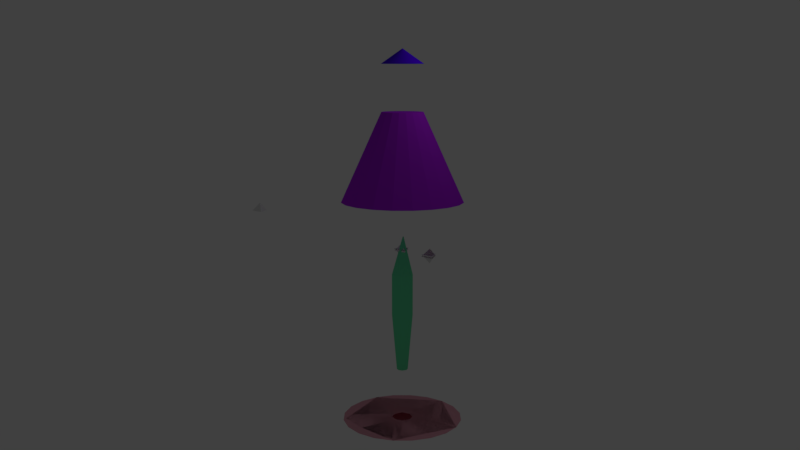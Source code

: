 # Source: movie.blend  (saved by Blender 2.78.0; exported with 4.5.12 LTS)
import bpy
from mathutils import Matrix  # noqa: F401  (used for matrix-valued properties, if any)

bpy.ops.wm.read_factory_settings(use_empty=True)
scene = bpy.context.scene
scene.name = 'Scene'

# ---- collections
col_collection_1 = bpy.data.collections.new('Collection 1'); scene.collection.children.link(col_collection_1)

# ---- materials (node trees are filled in below, after node groups)
mat_material_003 = bpy.data.materials.new('Material.003')
mat_material_003.alpha_threshold = 0.0
mat_material_003.use_transparent_shadow = False
mat_material_003.diffuse_color = (0.1422, 0.8, 0.3824, 1.0)
mat_material_003.specular_color = (0.5797, 0.004394, 1.0)
mat_material_003.roughness = 0.5
mat_material_003.specular_intensity = 1.0
mat_material = bpy.data.materials.new('Material')
mat_material.alpha_threshold = 0.0
mat_material.use_transparent_shadow = False
mat_material.diffuse_color = (0.8, 0.004222, 0.6028, 1.0)
mat_material.roughness = 0.5
mat_material_004 = bpy.data.materials.new('Material.004')
mat_material_004.alpha_threshold = 0.0
mat_material_004.use_transparent_shadow = False
mat_material_004.diffuse_color = (0.8, 0.3742, 0.4533, 1.0)
mat_material_004.specular_color = (0.04092, 0.0, 1.0)
mat_material_004.roughness = 0.5
mat_material_004.specular_intensity = 1.0
mat_material_001 = bpy.data.materials.new('Material.001')
mat_material_001.alpha_threshold = 0.0
mat_material_001.use_transparent_shadow = False
mat_material_001.diffuse_color = (0.4272, 0.01701, 0.8, 1.0)
mat_material_001.specular_color = (1.0, 0.2239, 0.0)
mat_material_001.roughness = 0.5
mat_material_001.specular_intensity = 1.0
mat_material_002 = bpy.data.materials.new('Material.002')
mat_material_002.alpha_threshold = 0.0
mat_material_002.use_transparent_shadow = False
mat_material_002.diffuse_color = (0.0673, 0.0, 0.8, 1.0)
mat_material_002.specular_color = (1.0, 0.5225, 0.05179)
mat_material_002.roughness = 0.5
mat_material_002.specular_intensity = 1.0

# ---- material node trees

# ---- world
world_world = bpy.data.worlds.new('World'); scene.world = world_world
world_world.color = (0.05088, 0.05088, 0.05088)
world_world.use_sun_shadow = False
world_world.sun_shadow_jitter_overblur = 0.0
world_world.cycles.sampling_method = 'MANUAL'

# ---- cameras
cam_camera = bpy.data.cameras.new('Camera')
cam_camera.clip_end = 100.0
cam_camera.lens = 35.0
cam_camera.sensor_width = 32.0
cam_camera.sensor_height = 18.0
cam_camera.ortho_scale = 7.314
cam_camera.dof.focus_distance = 0.0
cam_camera.dof.aperture_fstop = 128.0

# ---- lights
light_lamp = bpy.data.lights.new('Lamp', 'POINT')
light_lamp.transmission_factor = 0.0
light_lamp.cutoff_distance = 30.0
light_lamp.energy = 100.0
light_lamp.shadow_buffer_clip_start = 1.001
light_lamp.shadow_soft_size = 0.1
light_lamp.shadow_maximum_resolution = 0.006
light_lamp.use_absolute_resolution = True

# ---- meshes
me_cylinder = bpy.data.meshes.new('Cylinder')
me_cylinder.from_pydata([(0.0, 1.0, -1.0), (0.0, 1.0, 1.0), (0.7071, 0.7071, -1.0), (0.7071, 0.7071, 1.0), (1.0, -4.371e-08, -1.0), (1.0, -4.371e-08, 1.0), (0.7071, -0.7071, -1.0), (0.7071, -0.7071, 1.0), (-8.742e-08, -1.0, -1.0), (-8.742e-08, -1.0, 1.0), (-0.7071, -0.7071, -1.0), (-0.7071, -0.7071, 1.0), (-1.0, 1.192e-08, -1.0), (-1.0, 1.192e-08, 1.0), (-0.7071, 0.7071, -1.0), (-0.7071, 0.7071, 1.0), (0.207, -0.03901, 2.873), (0.1762, -0.02627, 2.873), (0.2197, -0.06976, 2.873), (0.207, -0.1005, 2.873), (0.1762, -0.1132, 2.873), (0.1455, -0.1005, 2.873), (0.1327, -0.06976, 2.873), (0.1455, -0.03901, 2.873), (0.0, 1.0, -1.0), (0.7071, 0.7071, -1.0), (1.0, -4.371e-08, -1.0), (0.7071, -0.7071, -1.0), (-8.742e-08, -1.0, -1.0), (-0.7071, -0.7071, -1.0), (-1.0, 1.192e-08, -1.0), (-0.7071, 0.7071, -1.0), (-3.496e-09, 0.5308, -3.739), (0.3754, 0.3754, -3.739), (0.5308, -2.32e-08, -3.739), (0.3754, -0.3754, -3.739), (-4.99e-08, -0.5308, -3.739), (-0.3754, -0.3754, -3.739), (-0.5308, 6.33e-09, -3.739), (-0.3754, 0.3754, -3.739)], [], [(0, 1, 3, 2), (2, 3, 5, 4), (4, 5, 7, 6), (6, 7, 9, 8), (8, 9, 11, 10), (10, 11, 13, 12), (7, 5, 18, 19), (12, 13, 15, 14), (14, 15, 1, 0), (14, 0, 24, 31), (16, 17, 23, 22, 21, 20, 19, 18), (13, 11, 21, 22), (9, 7, 19, 20), (15, 13, 22, 23), (5, 3, 16, 18), (11, 9, 20, 21), (1, 15, 23, 17), (3, 1, 17, 16), (28, 29, 37, 36), (0, 2, 25, 24), (4, 6, 27, 26), (10, 12, 30, 29), (6, 8, 28, 27), (12, 14, 31, 30), (2, 4, 26, 25), (8, 10, 29, 28), (32, 33, 34, 35, 36, 37, 38, 39), (26, 27, 35, 34), (24, 25, 33, 32), (31, 24, 32, 39), (29, 30, 38, 37), (27, 28, 36, 35), (25, 26, 34, 33), (30, 31, 39, 38)])
me_cylinder.materials.append(mat_material_003)
me_cylinder.use_remesh_preserve_volume = False
me_cylinder.use_remesh_preserve_attributes = False
me_cylinder.use_mirror_vertex_groups = False
me_cylinder.update()
me_cone_011 = bpy.data.meshes.new('Cone.011')
me_cone_011.from_pydata([(0.0, 0.4, -0.2), (0.0, 0.0, 0.2), (0.3464, -0.2, -0.2), (-0.3464, -0.2, -0.2)], [], [(0, 1, 2), (2, 1, 3), (3, 1, 0), (0, 2, 3)])
me_cone_011.materials.append(mat_material)
me_cone_011.use_remesh_preserve_volume = False
me_cone_011.use_remesh_preserve_attributes = False
me_cone_011.use_mirror_vertex_groups = False
me_cone_011.update()
me_cone_012 = bpy.data.meshes.new('Cone.012')
me_cone_012.from_pydata([(-1.788e-08, 0.4, -0.1), (1.788e-08, -4.54e-10, -0.5), (-0.3464, -0.2, -0.1), (0.3464, -0.2, -0.1), (0.0, 0.4, -0.2), (0.0, 0.0, 0.2), (0.3464, -0.2, -0.2), (-0.3464, -0.2, -0.2), (-1.341e-08, 0.35, -0.15), (-0.3031, -0.175, -0.15), (-8.941e-09, 0.3, -0.2), (-0.2598, -0.15, -0.2), (0.0, 0.3, -0.1), (0.2598, -0.15, -0.1), (-0.2598, -0.15, -0.1), (0.3031, -0.175, -0.15), (0.2598, -0.15, -0.2)], [], [(0, 8, 9, 2), (2, 9, 15, 3), (3, 15, 8, 0), (0, 2, 14, 12, 13, 3), (4, 8, 15, 6), (6, 15, 9, 7), (7, 9, 8, 4), (4, 6, 16, 10, 11, 7), (10, 16, 1), (16, 11, 1), (11, 10, 1), (7, 11, 16, 6), (12, 14, 5), (13, 12, 5), (14, 13, 5), (3, 13, 14, 2)])
me_cone_012.use_remesh_preserve_volume = False
me_cone_012.use_remesh_preserve_attributes = False
me_cone_012.use_mirror_vertex_groups = False
me_cone_012.update()
me_cone_010 = bpy.data.meshes.new('Cone.010')
me_cone_010.from_pydata([(0.0, 0.4, -0.2), (0.0, 0.0, 0.2), (0.3464, -0.2, -0.2), (-0.3464, -0.2, -0.2)], [], [(0, 1, 2), (2, 1, 3), (3, 1, 0), (0, 2, 3)])
me_cone_010.use_remesh_preserve_volume = False
me_cone_010.use_remesh_preserve_attributes = False
me_cone_010.use_mirror_vertex_groups = False
me_cone_010.update()
me_cone_009 = bpy.data.meshes.new('Cone.009')
me_cone_009.from_pydata([(0.0, 0.4, -0.2), (0.0, 0.0, 0.2), (0.3464, -0.2, -0.2), (-0.3464, -0.2, -0.2)], [], [(0, 1, 2), (2, 1, 3), (3, 1, 0), (0, 2, 3)])
me_cone_009.use_remesh_preserve_volume = False
me_cone_009.use_remesh_preserve_attributes = False
me_cone_009.use_mirror_vertex_groups = False
me_cone_009.update()
me_cone_008 = bpy.data.meshes.new('Cone.008')
me_cone_008.from_pydata([(0.0, 0.4, -0.2), (0.0, 0.0, 0.2), (0.3464, -0.2, -0.2), (-0.3464, -0.2, -0.2)], [], [(0, 1, 2), (2, 1, 3), (3, 1, 0), (0, 2, 3)])
me_cone_008.use_remesh_preserve_volume = False
me_cone_008.use_remesh_preserve_attributes = False
me_cone_008.use_mirror_vertex_groups = False
me_cone_008.update()
me_cone_006 = bpy.data.meshes.new('Cone.006')
me_cone_006.from_pydata([(0.0, 0.4, -0.2), (0.0, 0.0, 0.2), (0.3464, -0.2, -0.2), (-0.3464, -0.2, -0.2)], [], [(0, 1, 2), (2, 1, 3), (3, 1, 0), (0, 2, 3)])
me_cone_006.use_remesh_preserve_volume = False
me_cone_006.use_remesh_preserve_attributes = False
me_cone_006.use_mirror_vertex_groups = False
me_cone_006.update()
me_cone_004 = bpy.data.meshes.new('Cone.004')
me_cone_004.from_pydata([(0.0, 0.4, -0.2), (0.0, 0.0, 0.2), (0.3464, -0.2, -0.2), (-0.3464, -0.2, -0.2)], [], [(0, 1, 2), (2, 1, 3), (3, 1, 0), (0, 2, 3)])
me_cone_004.use_remesh_preserve_volume = False
me_cone_004.use_remesh_preserve_attributes = False
me_cone_004.use_mirror_vertex_groups = False
me_cone_004.update()
me_cone_003 = bpy.data.meshes.new('Cone.003')
me_cone_003.from_pydata([(-3.004e-09, 1.0, -1.0), (0.9511, 0.309, -1.0), (0.5878, -0.809, -1.0), (-0.5878, -0.809, -1.0), (-0.9511, 0.309, -1.0), (0.0, 1.0, -1.0), (0.309, 0.9511, -1.0), (0.5878, 0.809, -1.0), (0.809, 0.5878, -1.0), (0.9511, 0.309, -1.0), (1.0, -3.219e-07, -1.0), (0.9511, -0.309, -1.0), (0.809, -0.5878, -1.0), (0.5878, -0.809, -1.0), (0.309, -0.9511, -1.0), (-3.258e-07, -1.0, -1.0), (-0.309, -0.9511, -1.0), (-0.5878, -0.809, -1.0), (-0.809, -0.5878, -1.0), (-0.9511, -0.309, -1.0), (-1.0, 6.874e-07, -1.0), (-0.9511, 0.309, -1.0), (-0.809, 0.5878, -1.0), (-0.5878, 0.809, -1.0), (-0.309, 0.9511, -1.0), (-0.06736, 0.9511, -1.0), (0.06736, 0.9511, -1.0), (0.8837, 0.358, -1.0), (0.8996, 0.309, -1.0), (-0.5792, 0.5792, -1.0), (-0.7755, 0.309, -1.0), (0.809, 0.309, -1.0), (-0.8837, 0.358, -1.0), (0.9253, 0.2298, -1.0), (0.6739, -0.5439, -1.0), (0.05425, -0.3425, -1.0), (0.809, 0.2058, -1.0), (0.1281, -0.809, -1.0), (-0.4122, -0.809, -1.0), (-0.5462, -0.7788, -1.0), (0.6135, -0.7298, -1.0), (-0.833, -0.05425, -1.0), (0.4316, -0.06836, -1.0), (-0.9253, 0.2298, -1.0), (-0.4729, -0.7255, -1.0), (-0.6135, -0.7298, -1.0), (0.4308, -0.313, -0.06504), (0.5325, -3.014e-07, -0.06504), (0.4362, -0.1417, 0.08272), (-0.4308, 0.313, -0.06504), (-0.2696, 0.371, 0.08272), (-0.1646, 0.5065, -0.06504), (-0.5325, 2.36e-07, -0.06504), (-0.4362, -0.1417, 0.08272), (-0.4308, -0.313, -0.06504), (0.1646, -0.5065, -0.06504), (-1.494e-07, -0.4586, 0.08272), (-0.1646, -0.5065, -0.06504), (-0.5045, -0.809, -1.0), (0.5045, -0.809, -1.0), (0.1646, 0.5065, -0.06504), (0.2696, 0.371, 0.08272), (0.4308, 0.313, -0.06504), (-0.6135, -0.7298, -1.0), (0.06736, 0.9511, -1.0), (-0.8837, 0.358, -1.0), (0.9253, 0.2298, -1.0), (0.5045, -0.809, -1.0), (0.1246, -0.1715, 0.9699), (0.3422, -0.1112, 0.388), (-2.873e-08, -0.3598, 0.388), (-3.004e-09, 0.212, 0.9699), (-0.2115, 0.2911, 0.388), (0.2115, 0.2911, 0.388), (-0.2016, 0.06552, 0.9699), (-0.3422, -0.1112, 0.388), (-0.1246, -0.1715, 0.9699), (0.2016, 0.06552, 0.9699), (0.1215, -0.1215, 1.281), (0.1215, -0.1215, -1.0), (0.1215, -0.1215, -1.0), (-3.09e-09, -0.1718, 1.507), (2.704e-08, -0.1718, -1.0), (2.704e-08, -0.1718, -1.0), (0.1215, 0.1215, 1.404), (0.09596, 0.1321, 1.558), (0.1215, 0.1215, -1.0), (0.1215, 0.1215, -1.0), (-1.521e-08, 0.1718, 1.266), (1.202e-08, 0.1718, -1.0), (1.202e-08, 0.1718, -1.0), (0.1718, 2.049e-09, 1.328), (0.1514, -0.04921, 1.582), (0.1718, 2.049e-09, -1.0), (0.1718, 2.049e-09, -1.0), (-0.1215, 0.1215, 1.404), (-0.1215, 0.1215, -1.0), (-0.1215, 0.1215, -1.0), (-0.1718, -7.511e-09, 1.328), (-0.1718, -7.511e-09, -1.0), (-0.1718, -7.511e-09, -1.0), (-0.09596, 0.1321, 1.558), (-0.1514, -0.04921, 1.582), (-0.1215, -0.1215, 1.281), (-0.1215, -0.1215, -1.0), (-0.1215, -0.1215, -1.0)], [(0, 25), (4, 32), (2, 40), (1, 33), (3, 39), (43, 30), (21, 43), (1, 9), (17, 45)], [(0, 26, 27, 1, 64), (1, 77, 69, 68, 2, 46, 48, 47), (2, 59, 37, 38, 58, 3, 67), (3, 76, 75, 74, 4, 52, 53, 54), (4, 74, 72, 71, 0, 51, 50, 49), (0, 64, 1, 66, 94, 87, 90, 97, 100, 4, 65), (6, 60, 61, 7), (7, 61, 62, 8), (8, 62, 9), (10, 47, 48, 11), (11, 48, 46, 12), (12, 46, 13), (14, 55, 56, 15), (15, 56, 57, 16), (16, 57, 17), (18, 54, 53, 19), (19, 53, 52, 20), (20, 52, 21), (21, 49, 22), (22, 49, 50, 23), (23, 50, 51, 24), (24, 51, 5), (5, 6, 7, 8, 9, 27, 26), (60, 6, 5), (3, 57, 56, 55, 2, 68, 70, 76), (3, 45, 41, 43, 4, 63), (47, 10, 9), (55, 14, 13), (62, 61, 60, 0, 71, 73, 77, 1), (54, 18, 17), (26, 27, 9, 33, 34, 93, 86, 89, 96, 99, 20, 21, 32, 29, 25, 5), (5, 25, 29, 32, 21, 22, 23, 24), (17, 58, 38, 37, 59, 13, 14, 15, 16), (13, 40, 34, 33, 9, 10, 11, 12), (47, 48, 46, 2, 66, 1), (49, 50, 51, 0, 65, 4), (70, 68, 69, 92, 78, 81), (75, 76, 70, 81, 103, 102), (72, 74, 75, 102, 98, 95, 101), (69, 77, 73, 85, 84, 91, 92), (73, 71, 72, 101, 88, 85), (20, 99, 104, 82, 79, 93, 34, 40, 37, 38, 39, 17, 18, 19), (4, 100, 105, 83, 80, 94, 66, 2, 67, 3, 63)])
me_cone_003.materials.append(mat_material_004)
me_cone_003.use_remesh_preserve_volume = False
me_cone_003.use_remesh_preserve_attributes = False
me_cone_003.use_mirror_vertex_groups = False
me_cone_003.update()
me_cylinder_002 = bpy.data.meshes.new('Cylinder.002')
me_cylinder_002.from_pydata([(0.0, 0.5, -0.9524), (0.3536, 0.3536, -0.9524), (0.5, -2.186e-08, -0.9524), (0.3536, -0.3536, -0.9524), (-4.371e-08, -0.5, -0.9524), (-0.3536, -0.3536, -0.9524), (-0.5, 5.962e-09, -0.9524), (-0.3536, 0.3536, -0.9524), (0.1035, -0.0195, -0.06049), (0.08812, -0.01313, -0.06049), (0.1099, -0.03488, -0.06049), (0.1035, -0.05025, -0.06049), (0.08812, -0.05662, -0.06049), (0.07274, -0.05025, -0.06049), (0.06637, -0.03488, -0.06049), (0.07274, -0.0195, -0.06049), (-1.117e-07, 2.923, -1.0), (0.0, 1.0, 1.0), (0.9032, 2.78, -1.0), (0.309, 0.9511, 1.0), (1.718, 2.365, -1.0), (0.5878, 0.809, 1.0), (2.365, 1.718, -1.0), (0.809, 0.5878, 1.0), (2.78, 0.9032, -1.0), (0.9511, 0.309, 1.0), (2.923, -6.894e-07, -1.0), (1.0, -4.371e-08, 1.0), (2.78, -0.9032, -1.0), (0.9511, -0.309, 1.0), (2.365, -1.718, -1.0), (0.809, -0.5878, 1.0), (1.718, -2.365, -1.0), (0.5878, -0.809, 1.0), (0.9032, -2.78, -1.0), (0.309, -0.9511, 1.0), (-1.064e-06, -2.923, -1.0), (-3.258e-07, -1.0, 1.0), (-0.9032, -2.78, -1.0), (-0.309, -0.9511, 1.0), (-1.718, -2.365, -1.0), (-0.5878, -0.809, 1.0), (-2.365, -1.718, -1.0), (-0.809, -0.5878, 1.0), (-2.78, -0.9032, -1.0), (-0.9511, -0.309, 1.0), (-2.923, 2.261e-06, -1.0), (-1.0, 9.656e-07, 1.0), (-2.78, 0.9032, -1.0), (-0.9511, 0.309, 1.0), (-2.365, 1.718, -1.0), (-0.809, 0.5878, 1.0), (-1.718, 2.365, -1.0), (-0.5878, 0.809, 1.0), (-0.9032, 2.78, -1.0), (-0.309, 0.9511, 1.0), (0.3536, -0.3536, -1.0), (-4.371e-08, -0.5, -1.0), (0.3536, 0.3536, -1.0), (0.0, 0.5, -1.0), (0.5, -2.186e-08, -1.0), (-0.3536, -0.3536, -1.0), (-0.5, 5.962e-09, -1.0), (-0.3536, 0.3536, -1.0)], [], [(3, 11, 10, 2), (8, 10, 11, 12, 13, 14, 15, 9), (6, 14, 13, 5), (4, 12, 11, 3), (7, 15, 14, 6), (2, 10, 8, 1), (5, 13, 12, 4), (0, 9, 15, 7), (1, 8, 9, 0), (16, 17, 19, 18), (18, 19, 21, 20), (20, 21, 23, 22), (22, 23, 25, 24), (24, 25, 27, 26), (26, 27, 29, 28), (28, 29, 31, 30), (30, 31, 33, 32), (32, 33, 35, 34), (34, 35, 37, 36), (36, 37, 39, 38), (38, 39, 41, 40), (40, 41, 43, 42), (42, 43, 45, 44), (44, 45, 47, 46), (46, 47, 49, 48), (48, 49, 51, 50), (50, 51, 53, 52), (19, 17, 55, 53, 51, 49, 47, 45, 43, 41, 39, 37, 35, 33, 31, 29, 27, 25, 23, 21), (52, 53, 55, 54), (54, 55, 17, 16), (16, 18, 20, 22, 24, 26, 60, 58, 59, 63, 62, 46, 48, 50, 52, 54), (46, 62, 61, 57, 56, 60, 26, 28, 30, 32, 34, 36, 38, 40, 42, 44), (63, 7, 6, 62), (60, 2, 1, 58), (62, 6, 5, 61), (56, 3, 2, 60), (57, 4, 3, 56), (59, 0, 7, 63), (58, 1, 0, 59), (61, 5, 4, 57)])
me_cylinder_002.materials.append(mat_material_001)
me_cylinder_002.use_remesh_preserve_volume = False
me_cylinder_002.use_remesh_preserve_attributes = False
me_cylinder_002.use_mirror_vertex_groups = False
me_cylinder_002.update()
me_cone = bpy.data.meshes.new('Cone')
me_cone.from_pydata([(0.0, 1.0, -1.0), (0.0, 0.0, 1.0), (0.1951, 0.9808, -1.0), (0.3827, 0.9239, -1.0), (0.5556, 0.8315, -1.0), (0.7071, 0.7071, -1.0), (0.8315, 0.5556, -1.0), (0.9239, 0.3827, -1.0), (0.9808, 0.1951, -1.0), (1.0, 7.55e-08, -1.0), (0.9808, -0.1951, -1.0), (0.9239, -0.3827, -1.0), (0.8315, -0.5556, -1.0), (0.7071, -0.7071, -1.0), (0.5556, -0.8315, -1.0), (0.3827, -0.9239, -1.0), (0.1951, -0.9808, -1.0), (-3.258e-07, -1.0, -1.0), (-0.1951, -0.9808, -1.0), (-0.3827, -0.9239, -1.0), (-0.5556, -0.8315, -1.0), (-0.7071, -0.7071, -1.0), (-0.8315, -0.5556, -1.0), (-0.9239, -0.3827, -1.0), (-0.9808, -0.1951, -1.0), (-1.0, 9.656e-07, -1.0), (-0.9808, 0.1951, -1.0), (-0.9239, 0.3827, -1.0), (-0.8315, 0.5556, -1.0), (-0.7071, 0.7071, -1.0), (-0.5556, 0.8315, -1.0), (-0.3827, 0.9239, -1.0), (-0.1951, 0.9808, -1.0)], [], [(0, 1, 2), (2, 1, 3), (3, 1, 4), (4, 1, 5), (5, 1, 6), (6, 1, 7), (7, 1, 8), (8, 1, 9), (9, 1, 10), (10, 1, 11), (11, 1, 12), (12, 1, 13), (13, 1, 14), (14, 1, 15), (15, 1, 16), (16, 1, 17), (17, 1, 18), (18, 1, 19), (19, 1, 20), (20, 1, 21), (21, 1, 22), (22, 1, 23), (23, 1, 24), (24, 1, 25), (25, 1, 26), (26, 1, 27), (27, 1, 28), (28, 1, 29), (29, 1, 30), (30, 1, 31), (31, 1, 32), (32, 1, 0), (0, 2, 3, 4, 5, 6, 7, 8, 9, 10, 11, 12, 13, 14, 15, 16, 17, 18, 19, 20, 21, 22, 23, 24, 25, 26, 27, 28, 29, 30, 31, 32)])
me_cone.materials.append(mat_material_002)
me_cone.use_remesh_preserve_volume = False
me_cone.use_remesh_preserve_attributes = False
me_cone.use_mirror_vertex_groups = False
me_cone.update()

# ---- objects
ob_spinny = bpy.data.objects.new('spinny', me_cylinder)
ob_cone_007 = bpy.data.objects.new('Cone.007', me_cone_011)
ob_cone_008 = bpy.data.objects.new('Cone.008', me_cone_012)
ob_cone_005 = bpy.data.objects.new('Cone.005', me_cone_010)
ob_cone_001 = bpy.data.objects.new('Cone.001', me_cone_009)
ob_cone_003 = bpy.data.objects.new('Cone.003', me_cone_008)
ob_cone_006 = bpy.data.objects.new('Cone.006', me_cone_006)
ob_cone_004 = bpy.data.objects.new('Cone.004', me_cone_004)
ob_cone_002 = bpy.data.objects.new('Cone.002', me_cone_003)
ob_cylinder_001 = bpy.data.objects.new('Cylinder.001', me_cylinder_002)
ob_cone = bpy.data.objects.new('Cone', me_cone)
ob_lamp = bpy.data.objects.new('Lamp', light_lamp)
ob_camera = bpy.data.objects.new('Camera', cam_camera)

# ---- transforms, parenting, visibility, modifiers, constraints
ob_spinny.location = (0.0, 0.0, -6.656)
ob_spinny.scale = (0.5, 0.5, 1.0)
ob_spinny.lineart.crease_threshold = 0.0
ob_cone_007.location = (1.797, -0.00409, -4.323)
ob_cone_007.lineart.crease_threshold = 0.0
ob_cone_008.location = (0.0, 0.0, -4.6)
ob_cone_008.rotation_euler = (0.0, 3.142, 0.0)
ob_cone_008.lineart.crease_threshold = 0.0
_m = ob_cone_008.modifiers.new('Boolean', 'BOOLEAN')
_m.operation = 'INTERSECT'
_m.solver = 'FAST'
ob_cone_005.location = (1.797, -0.00409, -4.323)
ob_cone_005.lineart.crease_threshold = 0.0
ob_cone_001.location = (1.797, -0.00409, -4.623)
ob_cone_001.rotation_euler = (0.0, 3.142, 0.0)
ob_cone_001.lineart.crease_threshold = 0.0
ob_cone_003.location = (0.0, 0.0, -4.6)
ob_cone_003.rotation_euler = (0.0, 3.142, 0.0)
ob_cone_003.lineart.crease_threshold = 0.0
ob_cone_006.location = (0.0, 0.0, -4.3)
ob_cone_006.lineart.crease_threshold = 0.0
ob_cone_004.location = (-6.021, -3.874, -2.599)
ob_cone_004.lineart.crease_threshold = 0.0
ob_cone_002.location = (0.0, 0.0, -13.26)
ob_cone_002.rotation_euler = (0.0, 3.142, 0.0)
ob_cone_002.scale = (2.91, 2.91, 0.4)
ob_cone_002.lineart.crease_threshold = 0.0
ob_cylinder_001.location = (0.0, 0.0, 0.0)
ob_cylinder_001.scale = (1.0, 1.0, 2.1)
ob_cylinder_001.lineart.crease_threshold = 0.0
_m = ob_cylinder_001.modifiers.new('Boolean.001', 'BOOLEAN')
_m.object = ob_spinny
_m.solver = 'FAST'
ob_cone.location = (0.0, 0.0, 4.655)
ob_cone.scale = (1.0, 1.0, 0.35)
ob_cone.lineart.crease_threshold = 0.0
ob_lamp.location = (4.076, 1.005, 5.904)
ob_lamp.rotation_euler = (0.6503, 0.05522, 1.866)
ob_lamp.lock_rotations_4d = False
ob_lamp.empty_display_type = 'ARROWS'
ob_lamp.color = (0.0, 0.0, 0.0, 0.0)
ob_lamp.lineart.crease_threshold = 0.0
ob_camera.location = (28.91, -29.07, 4.0)
ob_camera.rotation_euler = (1.396, 0.0, 0.7854)
ob_camera.lock_rotations_4d = False
ob_camera.empty_display_type = 'ARROWS'
ob_camera.color = (0.0, 0.0, 0.0, 0.0)
ob_camera.display_type = 'WIRE'
ob_camera.lineart.crease_threshold = 0.0

# ---- collection membership
col_collection_1.objects.link(ob_spinny)
col_collection_1.objects.link(ob_cone_007)
col_collection_1.objects.link(ob_cone_008)
col_collection_1.objects.link(ob_cone_005)
col_collection_1.objects.link(ob_cone_001)
col_collection_1.objects.link(ob_cone_003)
col_collection_1.objects.link(ob_cone_006)
col_collection_1.objects.link(ob_cone_004)
col_collection_1.objects.link(ob_cone_002)
col_collection_1.objects.link(ob_cylinder_001)
col_collection_1.objects.link(ob_cone)
col_collection_1.objects.link(ob_lamp)
col_collection_1.objects.link(ob_camera)

# ---- scene / render settings (as saved in the file)
scene.camera = ob_camera
scene.frame_start = 1; scene.frame_end = 250; scene.frame_set(1)
scene.render.engine = 'BLENDER_EEVEE_NEXT'
scene.render.resolution_percentage = 50
scene.render.dither_intensity = 0.0
scene.cycles.use_denoising = False
scene.cycles.samples = 128
scene.cycles.sampling_pattern = 'TABULATED_SOBOL'
scene.cycles.light_sampling_threshold = 0.0
scene.cycles.use_adaptive_sampling = False
scene.cycles.use_light_tree = False
scene.cycles.blur_glossy = 0.0
scene.cycles.sample_clamp_indirect = 0.0
scene.view_settings.view_transform = 'Standard'
bpy.context.view_layer.update()
